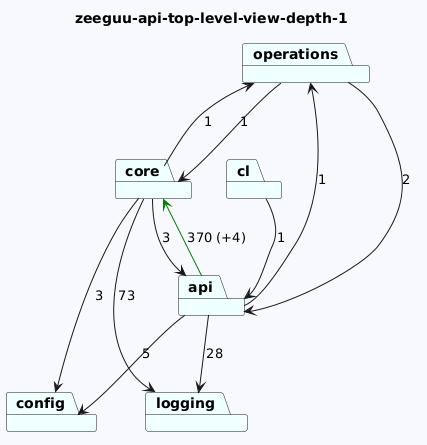

The diagram above was rendered by PlantUML. Its source (embedded in the PNG):
@startuml
skinparam backgroundColor GhostWhite
title zeeguu-api-top-level-view-depth-1
package "operations" #Azure
package "core" #Azure
package "cl" #Azure
package "config" #Azure
package "api" #Azure
package "logging" #Azure
"operations"-->"api"  : 2
"operations"-->"core"  : 1
"core"-->"logging"  : 73
"core"-->"config"  : 3
"core"-->"api"  : 3
"core"-->"operations"  : 1
"cl"-->"api"  : 1

"api"-->"config"  : 5
"api"-->"logging"  : 28
"api"-->"core" #Green : 370 (+4)
"api"-->"operations"  : 1
@enduml